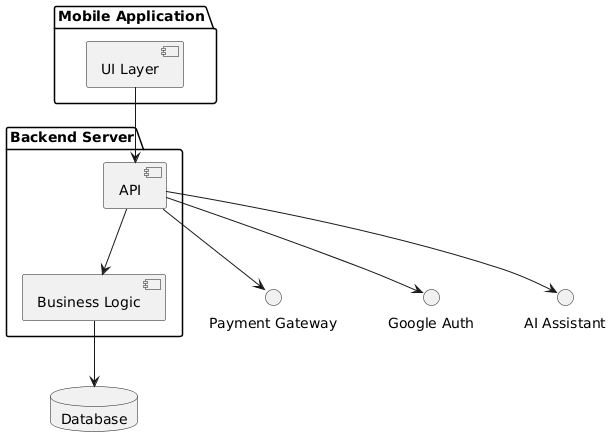

The diagram above was rendered by PlantUML. Its source (embedded in the PNG):
@startuml
package "Mobile Application" {
  [UI Layer]
}

package "Backend Server" {
  [API]
  [Business Logic]
}

database "Database"

[UI Layer] --> [API]
[API] --> [Business Logic]
[Business Logic] --> Database

[API] --> "Payment Gateway"
[API] --> "Google Auth"
[API] --> "AI Assistant"
@enduml